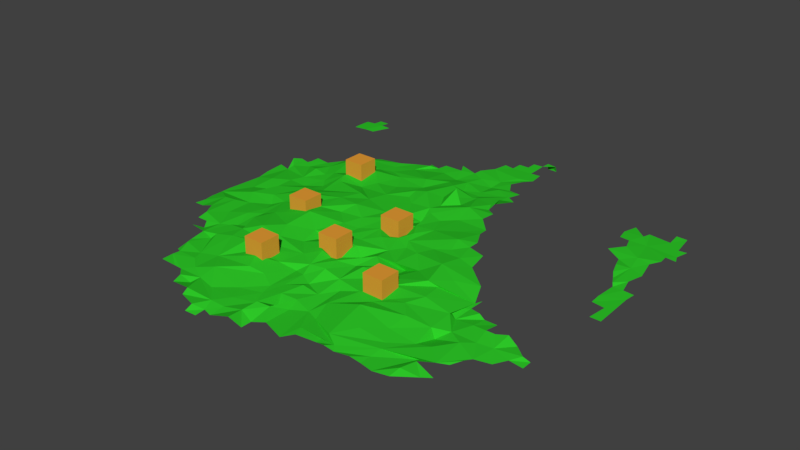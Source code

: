 # Source: kotze.blend  (saved by Blender 2.79.0; exported with 4.5.12 LTS)
import bpy
from mathutils import Matrix  # noqa: F401  (used for matrix-valued properties, if any)

bpy.ops.wm.read_factory_settings(use_empty=True)
scene = bpy.context.scene
scene.name = 'Scene'

# ---- collections
col_collection_1 = bpy.data.collections.new('Collection 1'); scene.collection.children.link(col_collection_1)

# ---- materials (node trees are filled in below, after node groups)
mat_kotze = bpy.data.materials.new('kotze')
mat_kotze.alpha_threshold = 0.0
mat_kotze.use_transparent_shadow = False
mat_kotze.diffuse_color = (0.02734, 0.5815, 0.02147, 1.0)
mat_kotze.roughness = 0.5
mat_k_se = bpy.data.materials.new('käse')
mat_k_se.alpha_threshold = 0.0
mat_k_se.use_transparent_shadow = False
mat_k_se.diffuse_color = (0.8, 0.34, 0.03708, 1.0)
mat_k_se.roughness = 0.5

# ---- material node trees

# ---- world
world_world = bpy.data.worlds.new('World'); scene.world = world_world
world_world.color = (0.05088, 0.05088, 0.05088)
world_world.use_sun_shadow = False
world_world.sun_shadow_jitter_overblur = 0.0
world_world.cycles.sampling_method = 'MANUAL'

# ---- meshes
me_cube_001 = bpy.data.meshes.new('Cube.001')
me_cube_001.from_pydata([(0.0914, 0.9906, 0.01444), (0.8185, 0.09099, 0.01405), (0.6591, 0.6905, 0.01825), (0.6717, -0.2771, 0.03573), (0.4964, -0.3096, 0.04342), (0.4607, -0.6846, 0.02915), (0.2622, -0.335, 0.06505), (0.1002, 0.795, 0.01736), (0.08626, 0.6406, 0.02344), (-0.09921, 0.7947, 0.01748), (-0.06619, -0.2998, 0.04564), (-0.0603, -0.4579, 0.04348), (-0.2656, 0.656, 0.03401), (-0.1864, -0.4551, 0.0511), (-0.2641, -0.7174, 0.03124), (-0.4182, 0.4841, 0.04354), (-0.5002, 0.2456, 0.06414), (-0.4939, -0.3177, 0.04306), (-0.6715, 0.2507, 0.04416), (-0.6762, -0.4501, 0.04375), (-0.834, 0.2769, 0.03877), (-0.8202, -0.2729, 0.01515), (0.8182, 0.7273, 0.01691), (0.8173, 0.1377, 0.01621), (0.6588, 0.5647, 0.02724), (0.5195, -0.3414, 0.05257), (0.4607, -0.7325, 0.02925), (0.2732, -0.01149, 0.0761), (0.2686, -0.7341, 0.02839), (0.08405, 0.7333, 0.02986), (0.1285, 0.5645, 0.03074), (0.09725, -0.04909, 0.06908), (-0.0474, -0.04124, 0.07051), (-0.1074, -0.2138, 0.07037), (-0.07582, -0.4049, 0.05839), (-0.06905, -0.544, 0.03723), (-0.2658, -0.0294, 0.06852), (-0.2421, -0.2023, 0.0631), (-0.2355, -0.5568, 0.05971), (-0.1933, -0.7807, 0.0348), (-0.6697, 0.01914, 0.04433), (-0.6649, -0.3855, 0.03756), (-0.8182, 0.9091, 0.01294), (-0.8182, 0.7273, 0.01691), (-0.7724, -0.187, 0.03714), (0.9091, 0.6364, 0.01236), (0.793, 0.4608, 0.02531), (0.7465, -0.2815, 0.03729), (0.5949, -0.2737, 0.05006), (0.5459, -0.4569, 0.01741), (0.5892, -0.594, 0.02603), (0.4259, -0.4609, 0.06354), (0.1853, -0.1053, 0.07073), (0.02393, 0.463, 0.03558), (-0.001208, 0.2749, 0.06366), (-0.003881, -0.4868, 0.03851), (-2.218e-08, -0.8197, 0.01885), (-0.1587, 0.3106, 0.07008), (-0.1241, 0.08431, 0.06946), (-0.1791, -0.8252, 0.02159), (-0.3113, 0.1414, 0.07546), (-0.4119, -0.3182, 0.07478), (-0.5715, 0.4629, 0.04628), (-0.546, -0.4677, 0.03375), (-0.569, -0.64, 0.02861), (-0.7341, 0.276, 0.02696), (-0.9091, 0.8182, 0.01499), (-0.9091, -0.2727, 0.01236), (-0.7213, -0.1806, 0.03825), (-0.6676, 0.1677, 0.03311), (-0.7606, 0.3573, 0.03148), (-0.6178, -0.05857, 0.04748), (-0.6063, 0.4045, 0.04646), (-0.363, -0.7307, 0.02058), (-0.3071, -0.3797, 0.05526), (-0.3704, 0.5763, 0.03794), (-0.1093, 0.2216, 0.06225), (-0.1468, 0.5725, 0.02946), (-4.024e-09, 0.009145, 0.03144), (1.863e-08, 0.9091, 0.01384), (0.1898, -0.7518, 0.03548), (0.2012, -0.1916, 0.03934), (0.1611, 0.3814, 0.05571), (0.3477, -0.7364, 0.02727), (0.3704, -0.3988, 0.06415), (0.3888, 0.02871, 0.07313), (0.5818, -0.7341, 0.03322), (0.5826, -0.4138, 0.04002), (0.5531, -0.1854, 0.02581), (0.7438, -0.3979, 0.03419), (0.7606, 0.3573, 0.03148), (0.9093, 0.5454, 0.01305), (-0.1818, -0.9097, 0.01386), (0.04545, 1.0, 0.01323), (0.8219, 0.6681, 0.01375), (0.5238, -0.4489, 0.05121), (0.2706, 0.3193, 0.03074), (0.2744, 0.1669, 0.07052), (0.215, -0.043, 0.07128), (0.0907, 0.864, 0.01489), (0.114, 0.3144, 0.07923), (0.07698, 0.1703, 0.06172), (0.0573, -0.05884, 0.07234), (0.05427, -0.6449, 0.02794), (-0.0907, 0.864, 0.01489), (-0.07785, 0.661, 0.02352), (-0.1043, 0.3169, 0.08156), (-0.2657, 0.3159, 0.05334), (-0.2538, 0.1252, 0.07205), (-0.422, 0.5336, 0.04279), (-0.5299, -0.08317, 0.05169), (-0.6552, 0.3201, 0.03389), (-0.6433, -0.4184, 0.02735), (-0.8182, 0.8636, 0.01746), (-0.8253, 0.3201, 0.02401), (-0.7782, -0.02077, 0.02037), (0.7674, 0.5804, 0.01758), (0.796, 0.2749, 0.02204), (0.7846, -0.4642, 0.025), (0.6208, -0.2797, 0.03743), (0.6446, -0.452, 0.04316), (0.5974, -0.6171, 0.03557), (0.5028, -0.1402, 0.06209), (0.4661, -0.6389, 0.03877), (0.203, 0.2823, 0.06757), (0.2676, -0.4517, 0.0526), (0.08335, -0.1477, 0.06443), (0.05181, -0.2952, 0.04961), (-0.1315, 0.5071, 0.04843), (-0.09897, -0.3135, 0.07055), (-0.09938, -0.6251, 0.0292), (-0.1421, -0.834, 0.01833), (-0.343, 0.2807, 0.06079), (-0.3056, -0.3314, 0.069), (-0.311, -0.4653, 0.05772), (-0.3074, -0.8141, 0.0299), (-0.8439, 0.773, 0.01974), (-0.8472, 0.0754, 0.01299), (-0.8642, -0.2726, 0.01398), (0.04545, 1.0, -0.0118), (0.8225, 0.228, 0.01556), (0.8385, -0.3708, 0.02969), (0.6485, 0.6163, 0.02588), (0.6481, -0.6605, 0.01849), (0.4873, -0.1684, 0.0418), (0.2651, -0.194, 0.06292), (0.2637, -0.5111, 0.06813), (0.2684, -0.6969, 0.02871), (-0.2727, 0.6102, 0.03463), (-0.1977, 0.4278, 0.06996), (-0.2335, 0.2089, 0.06796), (-0.2431, 0.03828, 0.08498), (-0.5195, 0.0264, 0.06182), (-0.5264, -0.2052, 0.04492), (-0.4558, -0.6954, 0.02916), (-0.6573, 0.4181, 0.02693), (-0.8182, 0.7727, 0.01985), (-0.8072, 0.2113, 0.01558), (0.8451, 0.4567, 0.01777), (0.8735, 0.08378, 0.01315), (0.8645, -0.4543, 0.01423), (0.6739, 0.4471, 0.03003), (0.726, -0.4877, 0.03145), (0.6821, -0.6368, 0.0188), (0.317, 0.0914, 0.07808), (0.3272, -0.1391, 0.08994), (0.2793, -0.6843, 0.04256), (0.1458, 0.6267, 0.02865), (0.1207, 0.07793, 0.07065), (0.1035, -0.3148, 0.07288), (-0.005224, 0.6345, 0.01199), (-0.05727, -0.1487, 0.06272), (-0.03356, -0.7107, 0.05849), (-0.04487, -0.8356, 0.05128), (-0.1833, 0.6579, 0.03329), (-0.222, 0.5873, 0.03451), (-0.2224, -0.8439, 0.03743), (-0.4912, 0.1034, 0.04614), (-0.6123, 0.2455, 0.03474), (-0.578, -0.1112, 0.03511), (-0.66, -0.2698, 0.03611), (-0.6007, -0.4586, 0.04258), (-0.8003, 0.7766, 0.01813), (-0.8018, 0.2405, 0.0244), (-0.7656, 0.075, 0.03125), (-0.7536, -0.2799, 0.03878), (0.09091, 0.9999, -0.0118), (-0.8639, -0.1818, 0.01314), (-0.8541, -0.001298, 0.01319), (-0.8622, 0.1369, 0.01298), (-0.8655, 0.3637, 0.01518), (-0.9091, 0.7727, 0.01485), (-0.9091, 0.8636, 0.01322), (-0.8636, 0.9091, 0.01271), (-0.7114, -0.3435, 0.04767), (-0.7108, -0.3878, 0.03907), (-0.6671, -0.1513, 0.03011), (-0.6913, 0.1143, 0.03187), (-0.7629, 0.3156, 0.03058), (-0.6982, 0.352, 0.029), (-0.5594, -0.6966, 0.03383), (-0.5604, -0.6123, 0.0316), (-0.5823, -0.5533, 0.04044), (-0.483, -0.5764, 0.03613), (-0.5473, -0.3339, 0.03308), (-0.5439, -0.364, 0.05199), (-0.5569, -0.1646, 0.0427), (-0.5477, 0.09419, 0.04401), (-0.5374, 0.1518, 0.0344), (-0.5691, 0.1975, 0.0352), (-0.5807, 0.2701, 0.04177), (-0.5498, 0.4178, 0.04829), (-0.4788, 0.3555, 0.04138), (-0.5375, 0.5311, 0.0305), (-0.3458, -0.698, 0.03313), (-0.4142, -0.7331, 0.03574), (-0.3992, -0.5616, 0.04633), (-0.3647, -0.4384, 0.07784), (-0.3392, -0.2602, 0.07927), (-0.3417, 0.0522, 0.07888), (-0.3511, -0.06133, 0.07736), (-0.4642, 0.002461, 0.07572), (-0.3839, 0.2263, 0.04988), (-0.4135, 0.3553, 0.07078), (-0.3854, 0.4343, 0.04721), (-0.3083, 0.3972, 0.0555), (-0.4428, 0.4108, 0.05061), (-0.2974, 0.5814, 0.04987), (-0.4151, 0.5614, 0.03291), (-0.13, -0.7796, 0.03222), (-0.1602, -0.2618, 0.06605), (-0.1315, -0.1674, 0.06463), (-0.2024, -0.1949, 0.03827), (-0.1231, -0.08262, 0.06367), (-0.165, -0.01921, 0.07212), (-0.152, 0.2587, 0.06255), (-0.1264, 0.7226, 0.02737), (-1.67e-08, -0.7753, 0.01924), (0.02239, -0.7043, 0.05673), (-0.0006933, -0.6456, 0.02208), (-8.848e-09, -0.5189, 0.05006), (0.03998, -0.5928, 0.03987), (-0.03227, -0.5968, 0.03938), (0.01021, -0.4143, 0.07441), (-0.006954, -0.3737, 0.04786), (0.01224, -0.2211, 0.03905), (-0.02903, -0.1983, 0.06665), (0.003146, -0.09466, 0.07225), (0.04685, 0.05838, 0.07419), (0.009418, 0.1389, 0.04643), (0.01868, 0.1868, 0.0693), (7.8e-09, 0.377, 0.1039), (0.06439, 0.4365, 0.05792), (0.02788, 0.5075, 0.02694), (0.002906, 0.5472, 0.02459), (-0.06, 0.5075, 0.02723), (-0.005588, 0.7065, 0.01405), (0.03568, 0.7727, 0.01892), (0.04572, 0.8627, 0.01401), (2.049e-08, 0.9547, 0.01367), (0.04545, 0.9092, 0.01395), (-0.04545, 0.9092, 0.01395), (0.1587, -0.7942, 0.03332), (0.1742, -0.711, 0.03607), (0.1668, -0.631, 0.02748), (0.1398, -0.5442, 0.04134), (0.1149, -0.6108, 0.02838), (0.19, -0.4297, 0.0547), (0.2097, -0.2968, 0.05724), (0.1618, -0.2048, 0.06346), (0.1327, 0.2208, 0.06283), (0.2669, 0.2158, 0.06446), (0.1607, 0.4545, 0.07259), (0.1714, 0.5444, 0.03226), (0.4142, -0.7331, 0.03574), (0.3116, -0.7442, 0.04058), (0.4567, -0.5986, 0.03737), (0.4143, -0.5381, 0.04692), (0.3424, -0.6022, 0.05094), (0.3961, -0.2482, 0.06866), (0.4165, -0.1847, 0.07316), (0.5391, -0.224, 0.04442), (0.3578, -0.2574, 0.08416), (0.4045, -0.05998, 0.06865), (0.339, -0.046, 0.0782), (0.651, -0.5836, 0.03522), (0.586, -0.5254, 0.03928), (0.553, -0.1986, 0.04744), (0.6833, -0.555, 0.02591), (0.7518, -0.3261, 0.05317), (0.6717, -0.3427, 0.04721), (0.7796, 0.3033, 0.03032), (0.7417, 0.4101, 0.02238), (0.8084, 0.3826, 0.02001), (0.7001, 0.5621, 0.02641), (0.7262, 0.6788, 0.01406), (0.8645, -0.3634, 0.01434), (0.909, -1.106e-05, 0.01236), (0.8638, 4.05e-05, 0.01321), (0.9094, 0.2273, 0.01319), (0.9037, 0.1848, 0.01231), (0.8655, 0.3637, 0.01518), (0.8655, 0.5451, 0.01652), (0.8636, 0.7273, 0.01571), (-0.1813, -0.8658, 0.01707), (-0.1362, -0.9101, 0.01561), (-0.2251, -0.8736, 0.02216), (0.8944, 0.5802, 0.01222), (0.8656, 0.2278, 0.01565), (0.7223, 0.6356, 0.02058), (0.814, 0.2401, 0.02472), (0.7092, -0.3419, 0.04733), (0.7899, -0.3299, 0.02708), (0.8135, -0.414, 0.02636), (0.7122, -0.5226, 0.03776), (0.5366, -0.3323, 0.03149), (0.6172, -0.3388, 0.04343), (0.5322, -0.5393, 0.03456), (0.5151, -0.742, 0.02811), (0.5888, -0.6891, 0.04474), (0.3166, 0.04499, 0.07757), (0.4067, -0.3325, 0.07132), (0.3284, -0.7125, 0.03222), (0.1433, 0.4219, 0.05827), (0.2023, 0.3538, 0.06078), (0.2055, 0.1328, 0.07158), (0.256, 0.05416, 0.08776), (0.04545, 0.955, 0.01562), (0.05267, 0.6972, 0.0239), (0.04992, 0.6094, 0.02877), (-0.08384, 0.4673, 0.0599), (0.05406, 0.3369, 0.0607), (-0.01008, 0.2164, 0.07317), (0.08315, 0.002527, 0.07624), (0.09019, -0.2228, 0.07334), (-0.02648, -0.3176, 0.05434), (0.07585, -0.4106, 0.05461), (0.07226, -0.5184, 0.03852), (0.06298, -0.7639, 0.03712), (-0.1323, 0.6879, 0.02413), (-0.0926, 0.5829, 0.03044), (-0.05293, 0.1308, 0.06362), (-0.06858, 0.04996, 0.07776), (-0.1501, -0.3612, 0.05863), (-0.1092, -0.4425, 0.03568), (-0.1709, -0.545, 0.04579), (-0.1096, -0.5752, 0.03127), (-0.1496, -0.7217, 0.03515), (-0.06684, -0.6861, 0.02955), (-0.3148, 0.614, 0.03961), (-0.3329, 0.515, 0.04488), (-0.4774, -0.1892, 0.05968), (-0.3315, -0.1382, 0.09155), (-0.4729, -0.3687, 0.05953), (-0.2806, -0.4178, 0.05426), (-0.2644, -0.4992, 0.06787), (-0.3357, -0.6362, 0.05487), (-0.308, -0.7894, 0.04617), (-0.543, -0.2452, 0.04214), (-0.6055, -0.3682, 0.03798), (-0.5298, -0.4524, 0.05131), (-0.5931, -0.5257, 0.0377), (-0.4647, -0.6208, 0.03984), (-0.5888, -0.6891, 0.04474), (-0.5029, -0.6864, 0.02251), (-0.7005, 0.004833, 0.02387), (-0.7146, -0.08984, 0.04221), (-0.8636, 0.8636, 0.01624), (-0.8671, 0.3191, 0.01795), (-0.8656, 0.2278, 0.01565), (-0.8628, -0.08639, 0.01315), (-0.8623, -0.128, 0.01299), (-0.8561, -0.228, 0.01391), (-0.9545, 0.8636, 0.01236), (-0.7772, 0.3189, 0.015), (-0.7727, 0.8636, 0.01502), (-0.5918, -0.5961, 0.02382), (-0.5817, -0.238, 0.04423), (-0.6094, 0.1123, 0.02922), (-0.4032, -0.7758, 0.02958), (-0.413, -0.6634, 0.03676), (-0.4547, -0.439, 0.06354), (-0.5142, -0.2688, 0.05607), (-0.4344, -0.05981, 0.06766), (-0.4741, 0.1952, 0.06016), (-0.4617, 0.373, 0.05753), (-0.1878, -0.6559, 0.03147), (-0.2242, -0.2869, 0.05422), (-0.1903, -0.09697, 0.06994), (-0.1651, 0.3663, 0.06186), (-0.2109, 0.7067, 0.03126), (-0.05592, -0.7635, 0.04065), (-0.04313, 0.3511, 0.06125), (-0.04692, 0.8586, 0.01393), (0.1125, -0.4489, 0.03571), (0.1378, -0.2596, 0.06467), (0.1195, -0.08813, 0.06267), (0.1319, 0.5624, 0.03766), (0.3076, -0.3995, 0.05423), (0.5466, -0.2561, 0.042), (0.6819, -0.4091, 0.03597), (0.7199, 0.5065, 0.03035), (0.8659, -0.4086, 0.0157), (0.85, 0.2919, 0.01809), (0.8706, 0.5018, 0.0187), (0.8754, 0.6302, 0.01351), (-0.04398, -0.04398, 0.04361), (-0.04398, -0.04398, 0.1316), (-0.04398, 0.04398, 0.04361), (-0.04398, 0.04398, 0.1316), (0.04398, -0.04398, 0.04361), (0.04398, -0.04398, 0.1316), (0.04398, 0.04398, 0.04361), (0.04398, 0.04398, 0.1316), (-0.3169, -0.4979, 0.04361), (-0.3169, -0.4979, 0.1316), (-0.3169, -0.41, 0.04361), (-0.3169, -0.41, 0.1316), (-0.229, -0.4979, 0.04361), (-0.229, -0.4979, 0.1316), (-0.229, -0.41, 0.04361), (-0.229, -0.41, 0.1316), (-0.5009, 0.2586, 0.04361), (-0.5009, 0.2586, 0.1316), (-0.5009, 0.3466, 0.04361), (-0.5009, 0.3466, 0.1316), (-0.4129, 0.2586, 0.04361), (-0.4129, 0.2586, 0.1316), (-0.4129, 0.3466, 0.04361), (-0.4129, 0.3466, 0.1316), (0.1993, -0.4237, 0.04361), (0.1993, -0.4237, 0.1316), (0.1993, -0.3358, 0.04361), (0.1993, -0.3358, 0.1316), (0.2873, -0.4237, 0.04361), (0.2873, -0.4237, 0.1316), (0.2873, -0.3358, 0.04361), (0.2873, -0.3358, 0.1316), (-0.4386, -0.1419, 0.04361), (-0.4386, -0.1419, 0.1316), (-0.4386, -0.05393, 0.04361), (-0.4386, -0.05393, 0.1316), (-0.3506, -0.1419, 0.04361), (-0.3506, -0.1419, 0.1316), (-0.3506, -0.05393, 0.04361), (-0.3506, -0.05393, 0.1316), (-0.1276, -0.3013, 0.04361), (-0.1276, -0.3013, 0.1316), (-0.1276, -0.2133, 0.04361), (-0.1276, -0.2133, 0.1316), (-0.03966, -0.3013, 0.04361), (-0.03966, -0.3013, 0.1316), (-0.03966, -0.2133, 0.04361), (-0.03966, -0.2133, 0.1316)], [(156, 43), (287, 88), (304, 92), (67, 138), (47, 289), (92, 305), (324, 96), (363, 200), (190, 368), (368, 114), (373, 192), (402, 160)], [(400, 120, 162), (97, 326, 164), (396, 126, 269), (395, 127, 169), (32, 231, 171), (33, 10, 246), (39, 135, 176), (1, 159, 300, 23), (111, 18, 178), (71, 366, 179), (157, 137, 184), (183, 69, 65), (201, 64, 362), (202, 203, 63), (181, 63, 360), (211, 72, 212), (356, 380, 214), (217, 134, 354), (353, 74, 133), (218, 61, 133), (351, 218, 352), (225, 223, 132), (224, 226, 225), (14, 39, 347), (346, 386, 130), (343, 34, 129), (231, 232, 33), (342, 234, 233), (76, 58, 341), (149, 389, 128), (340, 77, 128), (241, 239, 238), (337, 242, 241), (127, 244, 243), (334, 335, 127), (126, 246, 245), (171, 33, 246), (250, 249, 248), (53, 392, 252), (268, 336, 267), (126, 334, 269), (124, 270, 271), (329, 30, 167), (276, 166, 123), (277, 278, 276), (6, 398, 321), (165, 145, 282), (283, 165, 122), (320, 27, 284), (318, 86, 319), (87, 49, 120), (4, 25, 315), (314, 285, 288), (293, 291, 117), (308, 23, 300), (158, 293, 301), (116, 302, 307), (94, 307, 405), (300, 159, 297), (46, 161, 292), (293, 117, 310), (311, 89, 289), (162, 285, 314), (399, 315, 48), (399, 4, 315), (119, 315, 316), (87, 120, 400), (49, 317, 286), (120, 286, 285), (285, 50, 121), (121, 319, 143), (320, 284, 85), (164, 326, 320), (122, 281, 144), (281, 25, 4), (321, 398, 84), (84, 51, 95), (51, 146, 277), (277, 276, 317), (322, 275, 83), (5, 274, 26), (123, 322, 83), (272, 323, 82), (273, 323, 272), (100, 101, 270), (97, 325, 326), (271, 325, 97), (270, 325, 271), (325, 168, 326), (98, 52, 165), (269, 334, 81), (282, 268, 6), (394, 265, 267), (125, 265, 146), (264, 322, 166), (263, 262, 80), (266, 263, 264), (103, 262, 266), (322, 263, 147), (99, 258, 7), (79, 258, 260), (9, 256, 257), (7, 256, 29), (328, 170, 8), (170, 340, 254), (329, 254, 30), (253, 53, 397), (254, 253, 30), (330, 392, 53), (397, 53, 252), (252, 331, 100), (392, 106, 332), (331, 54, 332), (32, 78, 248), (249, 32, 248), (333, 102, 31), (247, 126, 102), (336, 55, 337), (55, 35, 240), (55, 240, 337), (239, 172, 238), (238, 338, 103), (174, 175, 77), (340, 128, 330), (175, 149, 77), (350, 149, 175), (150, 76, 235), (57, 150, 235), (341, 58, 342), (342, 233, 32), (233, 231, 32), (388, 37, 231), (388, 352, 37), (230, 10, 33), (387, 343, 230), (387, 133, 343), (344, 11, 34), (34, 13, 344), (13, 355, 345), (346, 35, 11), (35, 346, 130), (386, 14, 347), (348, 229, 391), (75, 350, 227), (350, 224, 149), (223, 16, 222), (132, 150, 107), (222, 384, 60), (151, 220, 36), (108, 219, 151), (220, 352, 36), (110, 351, 352), (352, 218, 37), (382, 17, 353), (354, 134, 13), (74, 217, 354), (360, 203, 381), (134, 355, 13), (134, 216, 355), (356, 214, 14), (214, 215, 73), (214, 39, 14), (214, 357, 39), (211, 212, 226), (212, 210, 16), (178, 209, 210), (208, 177, 16), (207, 40, 71), (378, 40, 207), (197, 40, 378), (177, 207, 152), (71, 110, 152), (110, 206, 153), (358, 17, 153), (153, 377, 358), (377, 359, 204), (63, 361, 202), (360, 63, 203), (203, 201, 362), (64, 200, 364), (111, 65, 18), (65, 69, 18), (365, 40, 197), (365, 366, 40), (365, 115, 366), (371, 196, 366), (68, 180, 196), (194, 195, 41), (189, 137, 157), (370, 371, 115), (188, 370, 115), (371, 187, 44), (187, 372, 44), (93, 186, 139), (115, 371, 366), (69, 157, 197), (198, 183, 65), (204, 359, 181), (196, 377, 206), (196, 180, 377), (40, 366, 71), (111, 210, 72), (203, 362, 380), (382, 61, 351), (351, 153, 382), (221, 383, 219), (384, 177, 60), (226, 385, 223), (226, 212, 385), (39, 176, 59), (232, 387, 230), (234, 36, 388), (76, 108, 58), (243, 11, 55), (244, 11, 243), (245, 10, 335), (78, 32, 247), (332, 341, 249), (76, 341, 332), (392, 54, 251), (253, 255, 53), (255, 253, 254), (265, 266, 264), (396, 269, 52), (31, 102, 396), (323, 100, 82), (30, 253, 397), (279, 6, 321), (284, 165, 283), (85, 284, 283), (286, 123, 285), (87, 95, 49), (287, 281, 399), (293, 403, 301), (404, 46, 158), (293, 310, 403), (348, 172, 242, 130), (399, 281, 4), (284, 98, 165), (398, 267, 125), (101, 248, 168), (396, 102, 126), (395, 334, 127), (394, 336, 337), (104, 9, 393), (340, 330, 255), (131, 173, 391, 229), (19, 181, 359, 112), (36, 352, 388), (387, 218, 133), (386, 356, 14), (39, 357, 135), (385, 212, 16), (153, 17, 382), (182, 375, 113, 136), (183, 374, 114, 20), (21, 185, 44, 372), (66, 136, 367, 192), (93, 0, 186), (185, 194, 68, 44), (115, 184, 137, 188), (365, 184, 115), (111, 72, 155, 199), (359, 194, 41), (208, 378, 207), (178, 18, 69), (59, 131, 229, 39), (353, 17, 205), (218, 351, 61), (220, 383, 352), (75, 15, 350), (229, 348, 347, 39), (174, 77, 339, 390), (345, 355, 38), (343, 133, 74), (233, 388, 231), (342, 58, 234), (151, 36, 234), (78, 102, 333, 248), (172, 348, 391), (337, 240, 242), (336, 243, 55), (335, 10, 34), (334, 245, 335), (247, 171, 126), (260, 327, 259, 79), (106, 76, 332), (331, 251, 54), (328, 256, 170), (9, 236, 256), (241, 266, 394, 337), (103, 338, 262), (31, 98, 326, 168), (169, 127, 336), (395, 169, 268), (100, 124, 324, 82), (325, 270, 168), (101, 100, 250), (28, 275, 322, 147), (84, 95, 25, 321), (321, 25, 281, 279), (281, 122, 280, 282), (118, 313, 89, 162), (320, 326, 27), (5, 26, 318), (316, 315, 87), (294, 309, 142, 24), (312, 289, 89), (292, 90, 293), (306, 304, 59, 176), (295, 309, 116), (308, 140, 23), (116, 404, 302), (140, 308, 403, 310), (307, 302, 91), (45, 405, 307), (94, 116, 307), (158, 46, 293), (299, 308, 300), (400, 290, 316, 87), (159, 298, 297), (295, 116, 94), (2, 142, 309), (309, 294, 116), (116, 46, 404), (46, 292, 293), (293, 90, 291), (311, 290, 89), (141, 312, 89), (141, 89, 313), (162, 120, 285), (163, 121, 143), (315, 25, 87), (316, 290, 3, 119), (318, 319, 121, 50), (119, 48, 315), (49, 95, 317), (120, 49, 286), (50, 5, 318), (143, 319, 86), (277, 317, 95, 51), (280, 165, 282), (122, 165, 280), (281, 282, 279), (277, 146, 278), (51, 125, 146), (52, 98, 31, 396), (5, 83, 274), (5, 123, 83), (123, 166, 322), (167, 8, 329), (273, 397, 323), (397, 252, 323), (124, 100, 270), (168, 333, 31), (168, 248, 333), (326, 98, 27), (145, 165, 52, 269), (145, 269, 81), (268, 282, 145, 81), (267, 398, 6, 268), (81, 395, 268), (268, 169, 336), (166, 146, 265, 264), (265, 394, 266), (125, 267, 265), (80, 28, 147, 263), (266, 262, 263), (9, 257, 258, 393), (322, 264, 263), (0, 93, 327), (340, 170, 105, 77), (7, 257, 256), (7, 258, 257), (29, 256, 328), (340, 255, 254), (251, 331, 252, 392), (8, 170, 329), (170, 254, 329), (53, 255, 330), (175, 174, 12, 148), (54, 392, 332), (100, 332, 250), (100, 331, 332), (101, 250, 248), (250, 332, 249), (249, 342, 32), (102, 78, 247), (126, 245, 334), (126, 171, 246), (335, 34, 244), (127, 243, 336), (127, 335, 244), (240, 35, 242), (55, 11, 35), (241, 238, 103), (242, 239, 241), (238, 237, 338), (339, 77, 105), (236, 339, 105), (345, 346, 344, 13), (330, 128, 389), (128, 77, 149), (106, 389, 57), (57, 389, 150), (389, 107, 150), (57, 76, 106), (57, 235, 76), (58, 151, 234), (58, 108, 151), (231, 37, 232), (171, 231, 33), (230, 129, 10), (33, 232, 230), (10, 129, 34), (230, 343, 129), (344, 346, 11), (347, 348, 130, 386), (346, 345, 386), (350, 175, 148, 227), (349, 227, 148), (108, 150, 222, 60), (15, 226, 224), (149, 224, 225), (350, 15, 224), (225, 132, 107), (225, 226, 223), (223, 385, 16), (132, 222, 150), (132, 223, 222), (60, 219, 108), (152, 219, 60, 177), (219, 152, 221), (216, 217, 381, 203), (151, 219, 220), (219, 383, 220), (110, 153, 351), (61, 382, 353), (133, 61, 353), (379, 357, 214, 73), (355, 216, 38), (134, 217, 216), (38, 216, 356), (216, 380, 356), (214, 154, 215), (380, 154, 214), (380, 362, 154), (62, 15, 109, 213), (226, 15, 62, 211), (181, 360, 205, 204), (212, 72, 210), (209, 178, 69), (209, 208, 16), (210, 209, 16), (177, 208, 207), (152, 207, 71), (110, 71, 179), (206, 179, 196), (179, 366, 196), (110, 179, 206), (153, 206, 377), (377, 180, 359), (180, 194, 359), (17, 204, 205), (358, 204, 17), (358, 377, 204), (154, 362, 64, 364), (63, 181, 361), (203, 202, 201), (198, 65, 199, 70), (182, 136, 156), (199, 65, 111), (44, 68, 196, 371), (183, 157, 69), (183, 20, 157), (197, 184, 365), (367, 113, 42, 193), (68, 194, 180), (113, 367, 136), (201, 202, 361, 376), (66, 191, 136), (157, 369, 189), (372, 138, 21), (197, 157, 184), (198, 374, 183), (378, 208, 209, 69), (359, 41, 112), (381, 217, 74, 353), (69, 197, 378), (210, 111, 178), (73, 215, 379), (216, 203, 380), (360, 381, 353, 205), (383, 221, 152, 110), (383, 110, 352), (356, 386, 345, 38), (222, 16, 384), (16, 177, 384), (75, 109, 15), (75, 228, 109), (354, 13, 343, 74), (34, 343, 13), (387, 232, 37, 218), (389, 149, 225, 107), (234, 388, 233), (76, 150, 108), (56, 237, 391, 173), (391, 237, 238, 172), (106, 392, 330, 389), (242, 172, 239), (35, 130, 242), (244, 34, 11), (245, 246, 10), (247, 32, 171), (341, 342, 249), (393, 258, 79, 261), (256, 105, 170), (256, 236, 105), (125, 51, 84, 398), (266, 241, 103), (336, 394, 267), (81, 334, 395), (270, 101, 168), (323, 252, 100), (276, 278, 166), (278, 146, 166), (5, 50, 285, 123), (279, 282, 6), (27, 98, 284), (46, 116, 401, 161), (286, 317, 123), (317, 276, 123), (25, 95, 87), (89, 400, 162), (89, 290, 400), (313, 402, 296, 141), (294, 401, 116), (94, 405, 303, 22), (406, 407, 409, 408), (408, 409, 413, 412), (412, 413, 411, 410), (410, 411, 407, 406), (408, 412, 410, 406), (413, 409, 407, 411), (414, 415, 417, 416), (416, 417, 421, 420), (420, 421, 419, 418), (418, 419, 415, 414), (416, 420, 418, 414), (421, 417, 415, 419), (422, 423, 425, 424), (424, 425, 429, 428), (428, 429, 427, 426), (426, 427, 423, 422), (424, 428, 426, 422), (429, 425, 423, 427), (430, 431, 433, 432), (432, 433, 437, 436), (436, 437, 435, 434), (434, 435, 431, 430), (432, 436, 434, 430), (437, 433, 431, 435), (438, 439, 441, 440), (440, 441, 445, 444), (444, 445, 443, 442), (442, 443, 439, 438), (440, 444, 442, 438), (445, 441, 439, 443), (446, 447, 449, 448), (448, 449, 453, 452), (452, 453, 451, 450), (450, 451, 447, 446), (448, 452, 450, 446), (453, 449, 447, 451)])
me_cube_001.polygons.foreach_set('material_index', [0, 0, 0, 0, 0, 0, 0, 0, 0, 0, 0, 0, 0, 0, 0, 0, 0, 0, 0, 0, 0, 0, 0, 0, 0, 0, 0, 0, 0, 0, 0, 0, 0, 0, 0, 0, 0, 0, 0, 0, 0, 0, 0, 0, 0, 0, 0, 0, 0, 0, 0, 0, 0, 0, 0, 0, 0, 0, 0, 0, 0, 0, 0, 0, 0, 0, 0, 0, 0, 0, 0, 0, 0, 0, 0, 0, 0, 0, 0, 0, 0, 0, 0, 0, 0, 0, 0, 0, 0, 0, 0, 0, 0, 0, 0, 0, 0, 0, 0, 0, 0, 0, 0, 0, 0, 0, 0, 0, 0, 0, 0, 0, 0, 0, 0, 0, 0, 0, 0, 0, 0, 0, 0, 0, 0, 0, 0, 0, 0, 0, 0, 0, 0, 0, 0, 0, 0, 0, 0, 0, 0, 0, 0, 0, 0, 0, 0, 0, 0, 0, 0, 0, 0, 0, 0, 0, 0, 0, 0, 0, 0, 0, 0, 0, 0, 0, 0, 0, 0, 0, 0, 0, 0, 0, 0, 0, 0, 0, 0, 0, 0, 0, 0, 0, 0, 0, 0, 0, 0, 0, 0, 0, 0, 0, 0, 0, 0, 0, 0, 0, 0, 0, 0, 0, 0, 0, 0, 0, 0, 0, 0, 0, 0, 0, 0, 0, 0, 0, 0, 0, 0, 0, 0, 0, 0, 0, 0, 0, 0, 0, 0, 0, 0, 0, 0, 0, 0, 0, 0, 0, 0, 0, 0, 0, 0, 0, 0, 0, 0, 0, 0, 0, 0, 0, 0, 0, 0, 0, 0, 0, 0, 0, 0, 0, 0, 0, 0, 0, 0, 0, 0, 0, 0, 0, 0, 0, 0, 0, 0, 0, 0, 0, 0, 0, 0, 0, 0, 0, 0, 0, 0, 0, 0, 0, 0, 0, 0, 0, 0, 0, 0, 0, 0, 0, 0, 0, 0, 0, 0, 0, 0, 0, 0, 0, 0, 0, 0, 0, 0, 0, 0, 0, 0, 0, 0, 0, 0, 0, 0, 0, 0, 0, 0, 0, 0, 0, 0, 0, 0, 0, 0, 0, 0, 0, 0, 0, 0, 0, 0, 0, 0, 0, 0, 0, 0, 0, 0, 0, 0, 0, 0, 0, 0, 0, 0, 0, 0, 0, 0, 0, 0, 0, 0, 0, 0, 0, 0, 0, 0, 0, 0, 0, 0, 0, 0, 0, 0, 0, 0, 0, 0, 0, 0, 0, 0, 0, 0, 0, 0, 0, 0, 0, 0, 0, 0, 0, 0, 0, 0, 0, 0, 0, 0, 0, 0, 0, 0, 0, 0, 0, 0, 0, 0, 0, 0, 0, 0, 0, 0, 0, 0, 0, 0, 0, 0, 0, 0, 0, 0, 0, 0, 0, 0, 0, 0, 0, 0, 0, 0, 0, 0, 0, 0, 0, 0, 0, 0, 0, 0, 0, 0, 0, 0, 0, 0, 0, 0, 0, 0, 0, 0, 0, 0, 0, 0, 0, 0, 0, 0, 0, 0, 0, 0, 0, 0, 0, 0, 0, 0, 0, 0, 0, 0, 0, 0, 0, 0, 0, 0, 0, 0, 0, 0, 0, 0, 0, 0, 0, 0, 0, 0, 0, 0, 0, 0, 0, 0, 0, 0, 0, 0, 0, 0, 0, 0, 0, 0, 0, 0, 0, 0, 0, 0, 0, 0, 0, 0, 0, 1, 1, 1, 1, 1, 1, 1, 1, 1, 1, 1, 1, 1, 1, 1, 1, 1, 1, 1, 1, 1, 1, 1, 1, 1, 1, 1, 1, 1, 1, 1, 1, 1, 1, 1, 1])
me_cube_001.materials.append(mat_kotze)
me_cube_001.materials.append(mat_k_se)
me_cube_001.use_remesh_preserve_volume = False
me_cube_001.use_remesh_preserve_attributes = False
me_cube_001.use_mirror_vertex_groups = False
me_cube_001.update()

# ---- objects
ob_cube = bpy.data.objects.new('Cube', me_cube_001)

# ---- transforms, parenting, visibility, modifiers, constraints
ob_cube.location = (0.0, 0.0, 0.01923)
ob_cube.lineart.crease_threshold = 0.0

# ---- collection membership
col_collection_1.objects.link(ob_cube)

# ---- scene / render settings (as saved in the file)
scene.frame_start = 1; scene.frame_end = 250; scene.frame_set(1)
scene.render.engine = 'BLENDER_EEVEE_NEXT'
scene.render.resolution_percentage = 50
scene.render.dither_intensity = 0.0
scene.cycles.use_denoising = False
scene.cycles.samples = 128
scene.cycles.sampling_pattern = 'TABULATED_SOBOL'
scene.cycles.use_adaptive_sampling = False
scene.cycles.use_light_tree = False
scene.cycles.blur_glossy = 0.0
scene.cycles.sample_clamp_indirect = 0.0
scene.view_settings.view_transform = 'Standard'
bpy.context.view_layer.update()

# ---- added for rendering (the .blend has no active camera and no usable light): camera, sun
cam_auto = bpy.data.cameras.new('AutoCamera')
cam_auto.lens = 50.0
cam_auto.sensor_width = 36.0
cam_auto.clip_end = 1000.0
ob_auto_camera = bpy.data.objects.new('AutoCamera', cam_auto)
scene.collection.objects.link(ob_auto_camera)
ob_auto_camera.location = (2.45026, -2.92243, 2.05737)
ob_auto_camera.rotation_euler = (1.09748, -7.21219e-08, 0.694738)
scene.camera = ob_auto_camera
light_auto_sun = bpy.data.lights.new('AutoSun', 'SUN')
light_auto_sun.energy = 3.0
light_auto_sun.angle = 0.0523599
ob_auto_sun = bpy.data.objects.new('AutoSun', light_auto_sun)
scene.collection.objects.link(ob_auto_sun)
ob_auto_sun.rotation_euler = (0.872665, 0.174533, 0.523599)
bpy.context.view_layer.update()
